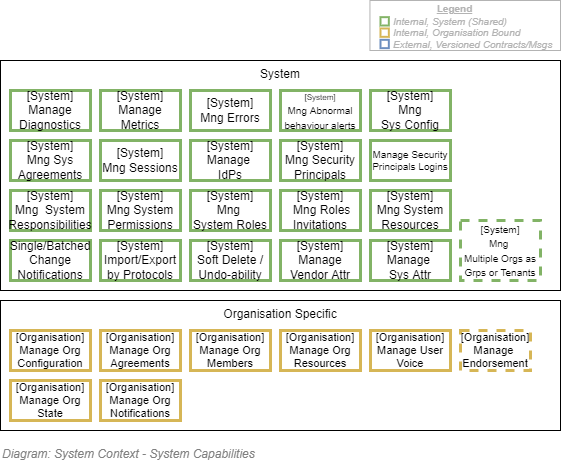

The diagram above was exported from draw.io. Its source (the exported page's mxGraphModel, read from the mxfile embedded in the PNG):
<mxGraphModel dx="782" dy="549" grid="1" gridSize="10" guides="1" tooltips="1" connect="1" arrows="1" fold="1" page="1" pageScale="1" pageWidth="827" pageHeight="1169" math="0" shadow="0">
  <root>
    <mxCell id="LGpIO7TeEz5t6HyfAR9R-0" />
    <mxCell id="LGpIO7TeEz5t6HyfAR9R-1" value="Diagram" style="" parent="LGpIO7TeEz5t6HyfAR9R-0" />
    <mxCell id="oW4yHmcStx7hxY-S6is2-12" value="System" style="rounded=0;whiteSpace=wrap;html=1;strokeWidth=1;fillColor=none;fontSize=12;align=center;horizontal=1;verticalAlign=top;arcSize=12;container=1;absoluteArcSize=1;recursiveResize=0;collapsible=0;" parent="LGpIO7TeEz5t6HyfAR9R-1" vertex="1">
      <mxGeometry x="120" y="240" width="560" height="230" as="geometry" />
    </mxCell>
    <mxCell id="oW4yHmcStx7hxY-S6is2-0" value="[System]&lt;br&gt;Mng Security Principals" style="rounded=0;whiteSpace=wrap;html=1;strokeColor=#82b366;strokeWidth=3;fillColor=none;fontSize=12;align=center;fontFamily=Helvetica;verticalAlign=middle;" parent="oW4yHmcStx7hxY-S6is2-12" vertex="1">
      <mxGeometry x="280" y="80" width="80" height="40" as="geometry" />
    </mxCell>
    <mxCell id="oW4yHmcStx7hxY-S6is2-1" value="[System]&lt;br&gt;Mng Sessions" style="rounded=0;whiteSpace=wrap;html=1;strokeColor=#82b366;strokeWidth=3;fillColor=none;fontSize=12;align=center;fontFamily=Helvetica;verticalAlign=middle;" parent="oW4yHmcStx7hxY-S6is2-12" vertex="1">
      <mxGeometry x="100" y="80" width="80" height="40" as="geometry" />
    </mxCell>
    <mxCell id="oW4yHmcStx7hxY-S6is2-2" value="[System]&lt;br&gt;Manage Diagnostics" style="rounded=0;whiteSpace=wrap;html=1;strokeColor=#82b366;strokeWidth=3;fillColor=none;fontSize=12;align=center;fontFamily=Helvetica;verticalAlign=middle;" parent="oW4yHmcStx7hxY-S6is2-12" vertex="1">
      <mxGeometry x="10" y="30" width="80" height="40" as="geometry" />
    </mxCell>
    <mxCell id="oW4yHmcStx7hxY-S6is2-7" value="[System]&lt;br&gt;Mng&amp;nbsp;&lt;br style=&quot;font-size: 12px&quot;&gt;System Roles" style="rounded=0;whiteSpace=wrap;html=1;strokeColor=#82b366;strokeWidth=3;fillColor=none;fontSize=12;align=center;fontFamily=Helvetica;verticalAlign=middle;" parent="oW4yHmcStx7hxY-S6is2-12" vertex="1">
      <mxGeometry x="190" y="130" width="80" height="40" as="geometry" />
    </mxCell>
    <mxCell id="oW4yHmcStx7hxY-S6is2-8" value="[System]&lt;br&gt;Mng System Permissions" style="rounded=0;whiteSpace=wrap;html=1;strokeColor=#82b366;strokeWidth=3;fillColor=none;fontSize=12;align=center;fontFamily=Helvetica;verticalAlign=middle;" parent="oW4yHmcStx7hxY-S6is2-12" vertex="1">
      <mxGeometry x="100" y="130" width="80" height="40" as="geometry" />
    </mxCell>
    <mxCell id="oW4yHmcStx7hxY-S6is2-9" value="[System]&lt;br&gt;Mng&amp;nbsp; System Responsibilities" style="rounded=0;whiteSpace=wrap;html=1;strokeColor=#82b366;strokeWidth=3;fillColor=none;fontSize=12;align=center;fontFamily=Helvetica;verticalAlign=middle;" parent="oW4yHmcStx7hxY-S6is2-12" vertex="1">
      <mxGeometry x="10" y="130" width="80" height="40" as="geometry" />
    </mxCell>
    <mxCell id="oW4yHmcStx7hxY-S6is2-11" value="[System]&lt;br&gt;Manage &lt;br style=&quot;font-size: 12px&quot;&gt;IdPs" style="rounded=0;whiteSpace=wrap;html=1;strokeColor=#82b366;strokeWidth=3;fillColor=none;fontSize=12;align=center;fontFamily=Helvetica;verticalAlign=middle;" parent="oW4yHmcStx7hxY-S6is2-12" vertex="1">
      <mxGeometry x="190" y="80" width="80" height="40" as="geometry" />
    </mxCell>
    <mxCell id="oW4yHmcStx7hxY-S6is2-3" value="[System]&lt;br&gt;Manage Metrics" style="rounded=0;whiteSpace=wrap;html=1;strokeColor=#82b366;strokeWidth=3;fillColor=none;fontSize=12;align=center;fontFamily=Helvetica;verticalAlign=middle;" parent="oW4yHmcStx7hxY-S6is2-12" vertex="1">
      <mxGeometry x="100" y="30" width="80" height="40" as="geometry" />
    </mxCell>
    <mxCell id="oW4yHmcStx7hxY-S6is2-13" value="[System]&lt;br&gt;Mng Errors" style="rounded=0;whiteSpace=wrap;html=1;strokeColor=#82b366;strokeWidth=3;fillColor=none;fontSize=12;align=center;fontFamily=Helvetica;verticalAlign=middle;" parent="oW4yHmcStx7hxY-S6is2-12" vertex="1">
      <mxGeometry x="190" y="30" width="80" height="40" as="geometry" />
    </mxCell>
    <mxCell id="oW4yHmcStx7hxY-S6is2-14" value="&lt;font&gt;&lt;span style=&quot;font-size: 8px&quot;&gt;[System]&lt;/span&gt;&lt;br&gt;&lt;font style=&quot;font-size: 10px&quot;&gt;Mng Abnormal behaviour alerts&lt;/font&gt;&lt;/font&gt;" style="rounded=0;whiteSpace=wrap;html=1;strokeColor=#82b366;strokeWidth=3;fillColor=none;fontSize=12;align=center;fontFamily=Helvetica;verticalAlign=middle;" parent="oW4yHmcStx7hxY-S6is2-12" vertex="1">
      <mxGeometry x="280" y="30" width="80" height="40" as="geometry" />
    </mxCell>
    <mxCell id="oW4yHmcStx7hxY-S6is2-37" value="[System]&lt;br&gt;&amp;nbsp;Mng Roles Invitations" style="rounded=0;whiteSpace=wrap;html=1;strokeColor=#82b366;strokeWidth=3;fillColor=none;fontSize=12;align=center;fontFamily=Helvetica;verticalAlign=middle;" parent="oW4yHmcStx7hxY-S6is2-12" vertex="1">
      <mxGeometry x="280" y="130" width="80" height="40" as="geometry" />
    </mxCell>
    <mxCell id="oW4yHmcStx7hxY-S6is2-39" value="[System]&lt;br&gt;Mng&lt;br style=&quot;font-size: 12px&quot;&gt;Sys Config" style="rounded=0;whiteSpace=wrap;html=1;strokeColor=#82b366;strokeWidth=3;fillColor=none;fontSize=12;align=center;fontFamily=Helvetica;verticalAlign=middle;" parent="oW4yHmcStx7hxY-S6is2-12" vertex="1">
      <mxGeometry x="370" y="30" width="80" height="40" as="geometry" />
    </mxCell>
    <mxCell id="0qsVAJtt2wm0OEjJjdPk-46" value="[System]&lt;br&gt;Mng System Resources" style="rounded=0;whiteSpace=wrap;html=1;strokeColor=#82b366;strokeWidth=3;fillColor=none;fontSize=12;align=center;fontFamily=Helvetica;verticalAlign=middle;" parent="oW4yHmcStx7hxY-S6is2-12" vertex="1">
      <mxGeometry x="370" y="130" width="80" height="40" as="geometry" />
    </mxCell>
    <mxCell id="oW4yHmcStx7hxY-S6is2-38" value="[System]&lt;br&gt;Manage &lt;br style=&quot;font-size: 12px&quot;&gt;Sys Attr" style="rounded=0;whiteSpace=wrap;html=1;strokeColor=#82b366;strokeWidth=3;fillColor=none;fontSize=12;align=center;fontFamily=Helvetica;verticalAlign=middle;" parent="oW4yHmcStx7hxY-S6is2-12" vertex="1">
      <mxGeometry x="370" y="180" width="80" height="40" as="geometry" />
    </mxCell>
    <mxCell id="wIuZ6qHC7R0OFa_o1qmm-12" value="Manage Security Principals Logins" style="rounded=0;whiteSpace=wrap;html=1;strokeColor=#82b366;strokeWidth=3;fillColor=none;fontSize=10;align=center;fontFamily=Helvetica;verticalAlign=middle;" parent="oW4yHmcStx7hxY-S6is2-12" vertex="1">
      <mxGeometry x="370" y="80" width="80" height="40" as="geometry" />
    </mxCell>
    <mxCell id="mJGn4hfSvrqB8PbibyXr-11" value="Single/Batched&lt;br style=&quot;font-size: 12px;&quot;&gt;Change Notifications" style="rounded=0;whiteSpace=wrap;html=1;strokeColor=#82b366;strokeWidth=3;fillColor=none;fontSize=12;align=center;fontFamily=Helvetica;verticalAlign=middle;" parent="oW4yHmcStx7hxY-S6is2-12" vertex="1">
      <mxGeometry x="10" y="180" width="80" height="40" as="geometry" />
    </mxCell>
    <mxCell id="0qsVAJtt2wm0OEjJjdPk-45" value="[System]&lt;br style=&quot;font-size: 12px&quot;&gt;Import/Export by Protocols" style="rounded=0;whiteSpace=wrap;html=1;strokeColor=#82b366;strokeWidth=3;fillColor=none;fontSize=12;align=center;fontFamily=Helvetica;verticalAlign=middle;" parent="oW4yHmcStx7hxY-S6is2-12" vertex="1">
      <mxGeometry x="100" y="180" width="80" height="40" as="geometry" />
    </mxCell>
    <mxCell id="SDkyTRhEg9taQrLoA9RR-4" value="[System]&lt;br style=&quot;font-size: 12px&quot;&gt;Soft Delete / Undo-ability" style="rounded=0;whiteSpace=wrap;html=1;strokeColor=#82b366;strokeWidth=3;fillColor=none;fontSize=12;align=center;fontFamily=Helvetica;verticalAlign=middle;" parent="oW4yHmcStx7hxY-S6is2-12" vertex="1">
      <mxGeometry x="190" y="180" width="80" height="40" as="geometry" />
    </mxCell>
    <mxCell id="oW4yHmcStx7hxY-S6is2-18" value="&lt;font style=&quot;font-size: 10px&quot;&gt;[System]&lt;br&gt;Mng&amp;nbsp;&lt;br&gt;Multiple Orgs as Grps or Tenants&lt;/font&gt;" style="rounded=0;whiteSpace=wrap;html=1;strokeColor=#82b366;strokeWidth=3;fillColor=none;fontSize=12;align=center;fontFamily=Helvetica;verticalAlign=middle;dashed=1;" parent="oW4yHmcStx7hxY-S6is2-12" vertex="1">
      <mxGeometry x="460" y="160" width="80" height="60" as="geometry" />
    </mxCell>
    <mxCell id="XAKEY0ZF3n7usPrvmtKe-0" value="[System]&lt;br&gt;Mng Sys Agreements" style="rounded=0;whiteSpace=wrap;html=1;strokeColor=#82b366;strokeWidth=3;fillColor=none;fontSize=12;align=center;fontFamily=Helvetica;verticalAlign=middle;" parent="oW4yHmcStx7hxY-S6is2-12" vertex="1">
      <mxGeometry x="10" y="80" width="80" height="40" as="geometry" />
    </mxCell>
    <mxCell id="XAKEY0ZF3n7usPrvmtKe-2" value="[System]&lt;br&gt;Manage&lt;br style=&quot;font-size: 12px&quot;&gt;Vendor Attr" style="rounded=0;whiteSpace=wrap;html=1;strokeColor=#82b366;strokeWidth=3;fillColor=none;fontSize=12;align=center;fontFamily=Helvetica;verticalAlign=middle;" parent="oW4yHmcStx7hxY-S6is2-12" vertex="1">
      <mxGeometry x="280" y="180" width="80" height="40" as="geometry" />
    </mxCell>
    <mxCell id="uHeoPV0yTDgPADq8kLjA-8" value="Organisation Specific" style="rounded=0;whiteSpace=wrap;html=1;strokeColor=#000000;strokeWidth=1;fillColor=none;fontSize=12;fontColor=#000000;align=center;fontFamily=Helvetica;recursiveResize=0;container=1;collapsible=0;absoluteArcSize=1;arcSize=12;verticalAlign=top;" parent="LGpIO7TeEz5t6HyfAR9R-1" vertex="1">
      <mxGeometry x="120" y="480" width="560" height="130" as="geometry" />
    </mxCell>
    <mxCell id="uHeoPV0yTDgPADq8kLjA-4" value="&lt;font style=&quot;font-size: 11px;&quot;&gt;[Organisation]&lt;br style=&quot;font-size: 11px;&quot;&gt;Manage Org&lt;br style=&quot;font-size: 11px;&quot;&gt;Configuration&lt;/font&gt;" style="rounded=0;whiteSpace=wrap;html=1;strokeColor=#d6b656;strokeWidth=3;fillColor=none;fontSize=11;align=center;fontFamily=Helvetica;verticalAlign=middle;" parent="uHeoPV0yTDgPADq8kLjA-8" vertex="1">
      <mxGeometry x="10" y="30" width="80" height="40" as="geometry" />
    </mxCell>
    <mxCell id="XAKEY0ZF3n7usPrvmtKe-1" value="&lt;font style=&quot;font-size: 11px;&quot;&gt;[Organisation]&lt;br style=&quot;font-size: 11px;&quot;&gt;Manage Org&lt;br style=&quot;font-size: 11px;&quot;&gt;Agreements&lt;/font&gt;" style="rounded=0;whiteSpace=wrap;html=1;strokeColor=#d6b656;strokeWidth=3;fillColor=none;fontSize=11;align=center;fontFamily=Helvetica;verticalAlign=middle;" parent="uHeoPV0yTDgPADq8kLjA-8" vertex="1">
      <mxGeometry x="100" y="30" width="80" height="40" as="geometry" />
    </mxCell>
    <mxCell id="uHeoPV0yTDgPADq8kLjA-2" value="&lt;font style=&quot;font-size: 11px;&quot;&gt;[Organisation]&lt;br style=&quot;font-size: 11px;&quot;&gt;Manage Org Members&lt;/font&gt;" style="rounded=0;whiteSpace=wrap;html=1;strokeColor=#d6b656;strokeWidth=3;fillColor=none;fontSize=11;align=center;fontFamily=Helvetica;verticalAlign=middle;" parent="uHeoPV0yTDgPADq8kLjA-8" vertex="1">
      <mxGeometry x="190" y="30" width="80" height="40" as="geometry" />
    </mxCell>
    <mxCell id="uHeoPV0yTDgPADq8kLjA-0" value="&lt;font style=&quot;font-size: 11px;&quot;&gt;[Organisation]&lt;br style=&quot;font-size: 11px;&quot;&gt;Manage Org Resources&lt;/font&gt;" style="rounded=0;whiteSpace=wrap;html=1;strokeColor=#d6b656;strokeWidth=3;fillColor=none;fontSize=11;align=center;fontFamily=Helvetica;verticalAlign=middle;" parent="uHeoPV0yTDgPADq8kLjA-8" vertex="1">
      <mxGeometry x="280" y="30" width="80" height="40" as="geometry" />
    </mxCell>
    <mxCell id="uHeoPV0yTDgPADq8kLjA-1" value="&lt;font style=&quot;font-size: 11px;&quot;&gt;[Organisation]&lt;br style=&quot;font-size: 11px;&quot;&gt;Manage User Voice&lt;/font&gt;" style="rounded=0;whiteSpace=wrap;html=1;strokeColor=#d6b656;strokeWidth=3;fillColor=none;fontSize=11;align=center;fontFamily=Helvetica;verticalAlign=middle;" parent="uHeoPV0yTDgPADq8kLjA-8" vertex="1">
      <mxGeometry x="370" y="30" width="80" height="40" as="geometry" />
    </mxCell>
    <mxCell id="uHeoPV0yTDgPADq8kLjA-3" value="&lt;span style=&quot;font-size: 11px;&quot;&gt;[Organisation]&lt;/span&gt;&lt;br style=&quot;font-size: 11px;&quot;&gt;Manage &lt;br style=&quot;font-size: 11px;&quot;&gt;Endorsement" style="rounded=0;whiteSpace=wrap;html=1;strokeColor=#d6b656;strokeWidth=3;fillColor=none;fontSize=11;align=center;fontFamily=Helvetica;verticalAlign=middle;dashed=1;" parent="uHeoPV0yTDgPADq8kLjA-8" vertex="1">
      <mxGeometry x="460" y="30" width="70" height="40" as="geometry" />
    </mxCell>
    <mxCell id="uHeoPV0yTDgPADq8kLjA-6" value="&lt;font style=&quot;font-size: 11px;&quot;&gt;[Organisation]&lt;br style=&quot;font-size: 11px;&quot;&gt;Manage Org&lt;br style=&quot;font-size: 11px;&quot;&gt;State&lt;/font&gt;" style="rounded=0;whiteSpace=wrap;html=1;strokeColor=#d6b656;strokeWidth=3;fillColor=none;fontSize=11;align=center;fontFamily=Helvetica;verticalAlign=middle;" parent="uHeoPV0yTDgPADq8kLjA-8" vertex="1">
      <mxGeometry x="10" y="80" width="80" height="40" as="geometry" />
    </mxCell>
    <mxCell id="YTUXQs7r2jLKt2W23SZs-1" value="&lt;font style=&quot;font-size: 11px;&quot;&gt;[Organisation]&lt;br style=&quot;font-size: 11px;&quot;&gt;Manage Org&lt;br style=&quot;font-size: 11px;&quot;&gt;Notifications&lt;/font&gt;" style="rounded=0;whiteSpace=wrap;html=1;strokeColor=#d6b656;strokeWidth=3;fillColor=none;fontSize=11;align=center;fontFamily=Helvetica;verticalAlign=middle;" parent="uHeoPV0yTDgPADq8kLjA-8" vertex="1">
      <mxGeometry x="100" y="80" width="80" height="40" as="geometry" />
    </mxCell>
    <mxCell id="4yV4Z-5SiW0pBDj7O7xM-0" value="Context/Legend" parent="LGpIO7TeEz5t6HyfAR9R-0" />
    <mxCell id="SLfenpavnbFYOD3M33au-0" value="" style="rounded=0;whiteSpace=wrap;html=1;fontSize=10;align=left;container=1;collapsible=0;fontColor=#B3B3B3;strokeColor=#B3B3B3;" parent="4yV4Z-5SiW0pBDj7O7xM-0" vertex="1">
      <mxGeometry x="489.44" y="180" width="190.56" height="50" as="geometry" />
    </mxCell>
    <mxCell id="SLfenpavnbFYOD3M33au-1" value="" style="whiteSpace=wrap;html=1;aspect=fixed;fillColor=none;strokeColor=#82b366;fontSize=10;align=left;fontStyle=2;strokeWidth=2;" parent="SLfenpavnbFYOD3M33au-0" vertex="1">
      <mxGeometry x="10.555801749271124" y="16.666666666666668" width="8.333333333333334" height="8.333333333333334" as="geometry" />
    </mxCell>
    <mxCell id="SLfenpavnbFYOD3M33au-2" value="" style="whiteSpace=wrap;html=1;aspect=fixed;fillColor=none;strokeColor=#d6b656;fontSize=10;align=left;fontStyle=2;strokeWidth=2;" parent="SLfenpavnbFYOD3M33au-0" vertex="1">
      <mxGeometry x="10.555801749271124" y="28" width="8.333333333333334" height="8.333333333333334" as="geometry" />
    </mxCell>
    <mxCell id="SLfenpavnbFYOD3M33au-3" value="" style="whiteSpace=wrap;html=1;aspect=fixed;fillColor=none;strokeColor=#6c8ebf;fontSize=10;align=left;fontStyle=2;strokeWidth=2;" parent="SLfenpavnbFYOD3M33au-0" vertex="1">
      <mxGeometry x="10.555801749271124" y="39.333333333333336" width="8.333333333333334" height="8.333333333333334" as="geometry" />
    </mxCell>
    <mxCell id="SLfenpavnbFYOD3M33au-4" value="Internal, System (Shared)&amp;nbsp;" style="text;html=1;strokeColor=none;fillColor=none;align=left;verticalAlign=middle;whiteSpace=wrap;rounded=0;fontSize=10;fontStyle=2;fontColor=#B3B3B3;" parent="SLfenpavnbFYOD3M33au-0" vertex="1">
      <mxGeometry x="21.11604804664722" y="16.666666666666668" width="169.44395195335275" height="8.333333333333334" as="geometry" />
    </mxCell>
    <mxCell id="SLfenpavnbFYOD3M33au-5" value="Internal, Organisation Bound&amp;nbsp;" style="text;html=1;strokeColor=none;fillColor=none;align=left;verticalAlign=middle;whiteSpace=wrap;rounded=0;fontSize=10;fontStyle=2;fontColor=#B3B3B3;" parent="SLfenpavnbFYOD3M33au-0" vertex="1">
      <mxGeometry x="21.11604804664722" y="28" width="169.44395195335275" height="8.333333333333334" as="geometry" />
    </mxCell>
    <mxCell id="SLfenpavnbFYOD3M33au-6" value="External, Versioned Contracts/Msgs" style="text;html=1;strokeColor=none;fillColor=none;align=left;verticalAlign=middle;whiteSpace=wrap;rounded=0;fontSize=10;fontStyle=2;fontColor=#B3B3B3;" parent="SLfenpavnbFYOD3M33au-0" vertex="1">
      <mxGeometry x="21.11604804664722" y="39.333333333333336" width="169.44395195335275" height="8.333333333333334" as="geometry" />
    </mxCell>
    <mxCell id="SLfenpavnbFYOD3M33au-7" value="Legend" style="text;html=1;strokeColor=none;fillColor=none;align=center;verticalAlign=middle;whiteSpace=wrap;rounded=0;fontSize=10;fontStyle=5;fontColor=#B3B3B3;" parent="SLfenpavnbFYOD3M33au-0" vertex="1">
      <mxGeometry x="21.111603498542262" width="126.66962099125365" height="16.666666666666668" as="geometry" />
    </mxCell>
    <mxCell id="XDfdUk-GLukKhuvUulYF-1" value="Title/Diagram" parent="LGpIO7TeEz5t6HyfAR9R-0" />
    <mxCell id="XDfdUk-GLukKhuvUulYF-2" value="&lt;font style=&quot;font-size: 12px&quot;&gt;&lt;span style=&quot;font-size: 12px&quot;&gt;Diagram: &lt;/span&gt;System Context - System Capabilities&lt;/font&gt;" style="text;strokeColor=none;fillColor=none;html=1;fontSize=24;fontStyle=2;verticalAlign=middle;align=left;shadow=0;glass=0;comic=0;opacity=30;fontColor=#808080;" parent="XDfdUk-GLukKhuvUulYF-1" vertex="1">
      <mxGeometry x="120" y="620" width="520" height="20" as="geometry" />
    </mxCell>
  </root>
</mxGraphModel>